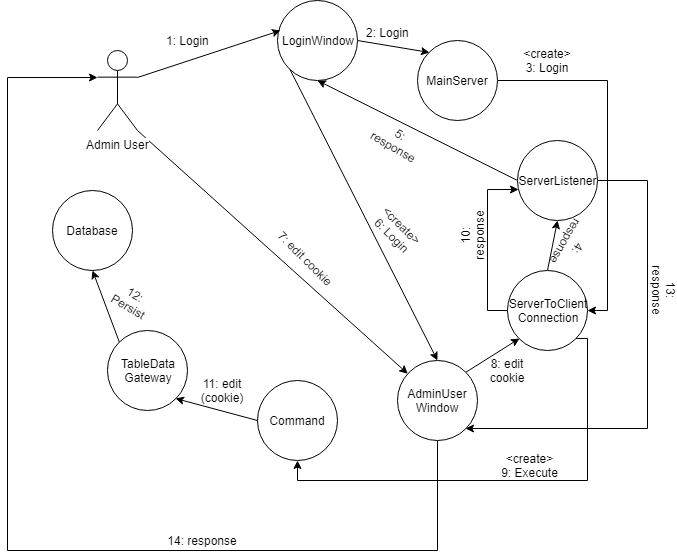

The diagram above was exported from draw.io. Its source (the exported page's mxGraphModel, read from the mxfile embedded in the PNG):
<mxGraphModel dx="840" dy="435" grid="1" gridSize="10" guides="1" tooltips="1" connect="1" arrows="1" fold="1" page="1" pageScale="1" pageWidth="827" pageHeight="1169" math="0" shadow="0">
  <root>
    <mxCell id="0" />
    <mxCell id="1" parent="0" />
    <mxCell id="kDoaHcHjISG1-mm-FvO2-11" style="rounded=0;orthogonalLoop=1;jettySize=auto;html=1;exitX=1;exitY=0.5;exitDx=0;exitDy=0;entryX=0;entryY=0;entryDx=0;entryDy=0;" edge="1" parent="1" source="kDoaHcHjISG1-mm-FvO2-1" target="kDoaHcHjISG1-mm-FvO2-3">
      <mxGeometry relative="1" as="geometry" />
    </mxCell>
    <mxCell id="kDoaHcHjISG1-mm-FvO2-12" value="2: Login" style="text;html=1;resizable=0;points=[];align=center;verticalAlign=middle;labelBackgroundColor=#ffffff;" vertex="1" connectable="0" parent="kDoaHcHjISG1-mm-FvO2-11">
      <mxGeometry x="-0.4775" y="-5" relative="1" as="geometry">
        <mxPoint x="12" y="-17" as="offset" />
      </mxGeometry>
    </mxCell>
    <mxCell id="kDoaHcHjISG1-mm-FvO2-21" style="edgeStyle=none;rounded=0;orthogonalLoop=1;jettySize=auto;html=1;exitX=0;exitY=1;exitDx=0;exitDy=0;entryX=0.5;entryY=0;entryDx=0;entryDy=0;" edge="1" parent="1" source="kDoaHcHjISG1-mm-FvO2-1" target="kDoaHcHjISG1-mm-FvO2-6">
      <mxGeometry relative="1" as="geometry" />
    </mxCell>
    <mxCell id="kDoaHcHjISG1-mm-FvO2-1" value="LoginWindow" style="ellipse;whiteSpace=wrap;html=1;aspect=fixed;" vertex="1" parent="1">
      <mxGeometry x="440" y="30" width="80" height="80" as="geometry" />
    </mxCell>
    <mxCell id="kDoaHcHjISG1-mm-FvO2-13" style="edgeStyle=none;rounded=0;orthogonalLoop=1;jettySize=auto;html=1;exitX=1;exitY=0.3333333333333333;exitDx=0;exitDy=0;exitPerimeter=0;entryX=0.038;entryY=0.375;entryDx=0;entryDy=0;entryPerimeter=0;" edge="1" parent="1" source="kDoaHcHjISG1-mm-FvO2-2" target="kDoaHcHjISG1-mm-FvO2-1">
      <mxGeometry relative="1" as="geometry" />
    </mxCell>
    <mxCell id="kDoaHcHjISG1-mm-FvO2-14" value="1: Login" style="text;html=1;resizable=0;points=[];align=center;verticalAlign=middle;labelBackgroundColor=#ffffff;" vertex="1" connectable="0" parent="kDoaHcHjISG1-mm-FvO2-13">
      <mxGeometry x="-0.2396" y="1" relative="1" as="geometry">
        <mxPoint x="-4" y="-18.5" as="offset" />
      </mxGeometry>
    </mxCell>
    <mxCell id="kDoaHcHjISG1-mm-FvO2-23" style="edgeStyle=none;rounded=0;orthogonalLoop=1;jettySize=auto;html=1;exitX=1;exitY=1;exitDx=0;exitDy=0;exitPerimeter=0;" edge="1" parent="1" source="kDoaHcHjISG1-mm-FvO2-2" target="kDoaHcHjISG1-mm-FvO2-6">
      <mxGeometry relative="1" as="geometry" />
    </mxCell>
    <mxCell id="kDoaHcHjISG1-mm-FvO2-2" value="Admin User" style="shape=umlActor;verticalLabelPosition=bottom;labelBackgroundColor=#ffffff;verticalAlign=top;html=1;outlineConnect=0;" vertex="1" parent="1">
      <mxGeometry x="260" y="80" width="40" height="80" as="geometry" />
    </mxCell>
    <mxCell id="kDoaHcHjISG1-mm-FvO2-15" style="edgeStyle=orthogonalEdgeStyle;rounded=0;orthogonalLoop=1;jettySize=auto;html=1;exitX=1;exitY=0.5;exitDx=0;exitDy=0;entryX=1;entryY=0.5;entryDx=0;entryDy=0;" edge="1" parent="1" source="kDoaHcHjISG1-mm-FvO2-3" target="kDoaHcHjISG1-mm-FvO2-5">
      <mxGeometry relative="1" as="geometry" />
    </mxCell>
    <mxCell id="kDoaHcHjISG1-mm-FvO2-3" value="MainServer" style="ellipse;whiteSpace=wrap;html=1;aspect=fixed;" vertex="1" parent="1">
      <mxGeometry x="580" y="70" width="80" height="80" as="geometry" />
    </mxCell>
    <mxCell id="kDoaHcHjISG1-mm-FvO2-19" style="edgeStyle=none;rounded=0;orthogonalLoop=1;jettySize=auto;html=1;exitX=0;exitY=0.5;exitDx=0;exitDy=0;entryX=0.5;entryY=1;entryDx=0;entryDy=0;" edge="1" parent="1" source="kDoaHcHjISG1-mm-FvO2-4" target="kDoaHcHjISG1-mm-FvO2-1">
      <mxGeometry relative="1" as="geometry" />
    </mxCell>
    <mxCell id="kDoaHcHjISG1-mm-FvO2-37" style="edgeStyle=orthogonalEdgeStyle;rounded=0;orthogonalLoop=1;jettySize=auto;html=1;exitX=1;exitY=0.5;exitDx=0;exitDy=0;entryX=1;entryY=1;entryDx=0;entryDy=0;" edge="1" parent="1" source="kDoaHcHjISG1-mm-FvO2-4" target="kDoaHcHjISG1-mm-FvO2-6">
      <mxGeometry relative="1" as="geometry">
        <Array as="points">
          <mxPoint x="810" y="210" />
          <mxPoint x="810" y="458" />
        </Array>
      </mxGeometry>
    </mxCell>
    <mxCell id="kDoaHcHjISG1-mm-FvO2-4" value="ServerListener" style="ellipse;whiteSpace=wrap;html=1;aspect=fixed;" vertex="1" parent="1">
      <mxGeometry x="680" y="170" width="80" height="80" as="geometry" />
    </mxCell>
    <mxCell id="kDoaHcHjISG1-mm-FvO2-17" style="rounded=0;orthogonalLoop=1;jettySize=auto;html=1;exitX=0.5;exitY=0;exitDx=0;exitDy=0;entryX=0.5;entryY=1;entryDx=0;entryDy=0;" edge="1" parent="1" source="kDoaHcHjISG1-mm-FvO2-5" target="kDoaHcHjISG1-mm-FvO2-4">
      <mxGeometry relative="1" as="geometry" />
    </mxCell>
    <mxCell id="kDoaHcHjISG1-mm-FvO2-27" style="edgeStyle=orthogonalEdgeStyle;rounded=0;orthogonalLoop=1;jettySize=auto;html=1;exitX=1;exitY=1;exitDx=0;exitDy=0;entryX=0.5;entryY=1;entryDx=0;entryDy=0;" edge="1" parent="1" source="kDoaHcHjISG1-mm-FvO2-5" target="kDoaHcHjISG1-mm-FvO2-7">
      <mxGeometry relative="1" as="geometry">
        <Array as="points">
          <mxPoint x="750" y="368" />
          <mxPoint x="750" y="510" />
          <mxPoint x="460" y="510" />
        </Array>
      </mxGeometry>
    </mxCell>
    <mxCell id="kDoaHcHjISG1-mm-FvO2-29" style="edgeStyle=orthogonalEdgeStyle;rounded=0;orthogonalLoop=1;jettySize=auto;html=1;exitX=0;exitY=0.5;exitDx=0;exitDy=0;entryX=0.013;entryY=0.613;entryDx=0;entryDy=0;entryPerimeter=0;" edge="1" parent="1" source="kDoaHcHjISG1-mm-FvO2-5" target="kDoaHcHjISG1-mm-FvO2-4">
      <mxGeometry relative="1" as="geometry" />
    </mxCell>
    <mxCell id="kDoaHcHjISG1-mm-FvO2-5" value="ServerToClient&lt;br&gt;Connection" style="ellipse;whiteSpace=wrap;html=1;aspect=fixed;" vertex="1" parent="1">
      <mxGeometry x="670" y="300" width="80" height="80" as="geometry" />
    </mxCell>
    <mxCell id="kDoaHcHjISG1-mm-FvO2-25" style="edgeStyle=none;rounded=0;orthogonalLoop=1;jettySize=auto;html=1;exitX=1;exitY=0;exitDx=0;exitDy=0;entryX=0;entryY=1;entryDx=0;entryDy=0;" edge="1" parent="1" source="kDoaHcHjISG1-mm-FvO2-6" target="kDoaHcHjISG1-mm-FvO2-5">
      <mxGeometry relative="1" as="geometry" />
    </mxCell>
    <mxCell id="kDoaHcHjISG1-mm-FvO2-39" style="edgeStyle=orthogonalEdgeStyle;rounded=0;orthogonalLoop=1;jettySize=auto;html=1;exitX=0.5;exitY=1;exitDx=0;exitDy=0;entryX=0;entryY=0.3333333333333333;entryDx=0;entryDy=0;entryPerimeter=0;" edge="1" parent="1" source="kDoaHcHjISG1-mm-FvO2-6" target="kDoaHcHjISG1-mm-FvO2-2">
      <mxGeometry relative="1" as="geometry">
        <Array as="points">
          <mxPoint x="600" y="580" />
          <mxPoint x="170" y="580" />
          <mxPoint x="170" y="107" />
        </Array>
      </mxGeometry>
    </mxCell>
    <mxCell id="kDoaHcHjISG1-mm-FvO2-6" value="AdminUser&lt;br&gt;Window&lt;br&gt;" style="ellipse;whiteSpace=wrap;html=1;aspect=fixed;" vertex="1" parent="1">
      <mxGeometry x="560" y="390" width="80" height="80" as="geometry" />
    </mxCell>
    <mxCell id="kDoaHcHjISG1-mm-FvO2-31" style="rounded=0;orthogonalLoop=1;jettySize=auto;html=1;exitX=0;exitY=0.5;exitDx=0;exitDy=0;entryX=1;entryY=1;entryDx=0;entryDy=0;" edge="1" parent="1" source="kDoaHcHjISG1-mm-FvO2-7" target="kDoaHcHjISG1-mm-FvO2-8">
      <mxGeometry relative="1" as="geometry" />
    </mxCell>
    <mxCell id="kDoaHcHjISG1-mm-FvO2-7" value="Command" style="ellipse;whiteSpace=wrap;html=1;aspect=fixed;" vertex="1" parent="1">
      <mxGeometry x="420" y="410" width="80" height="80" as="geometry" />
    </mxCell>
    <mxCell id="kDoaHcHjISG1-mm-FvO2-33" style="edgeStyle=none;rounded=0;orthogonalLoop=1;jettySize=auto;html=1;exitX=0;exitY=0;exitDx=0;exitDy=0;entryX=0.5;entryY=1;entryDx=0;entryDy=0;" edge="1" parent="1" source="kDoaHcHjISG1-mm-FvO2-8" target="kDoaHcHjISG1-mm-FvO2-9">
      <mxGeometry relative="1" as="geometry" />
    </mxCell>
    <mxCell id="kDoaHcHjISG1-mm-FvO2-8" value="TableData&lt;br&gt;Gateway&lt;br&gt;" style="ellipse;whiteSpace=wrap;html=1;aspect=fixed;" vertex="1" parent="1">
      <mxGeometry x="270" y="360" width="80" height="80" as="geometry" />
    </mxCell>
    <mxCell id="kDoaHcHjISG1-mm-FvO2-9" value="Database" style="ellipse;whiteSpace=wrap;html=1;aspect=fixed;" vertex="1" parent="1">
      <mxGeometry x="215" y="220" width="80" height="80" as="geometry" />
    </mxCell>
    <mxCell id="kDoaHcHjISG1-mm-FvO2-16" value="&amp;lt;create&amp;gt;&lt;br&gt;3: Login&lt;br&gt;" style="text;html=1;strokeColor=none;fillColor=none;align=center;verticalAlign=middle;whiteSpace=wrap;rounded=0;" vertex="1" parent="1">
      <mxGeometry x="685" y="80" width="50" height="20" as="geometry" />
    </mxCell>
    <mxCell id="kDoaHcHjISG1-mm-FvO2-18" value="4: response" style="text;html=1;strokeColor=none;fillColor=none;align=center;verticalAlign=middle;whiteSpace=wrap;rounded=0;rotation=120;" vertex="1" parent="1">
      <mxGeometry x="710" y="265" width="50" height="20" as="geometry" />
    </mxCell>
    <mxCell id="kDoaHcHjISG1-mm-FvO2-20" value="5: response" style="text;html=1;strokeColor=none;fillColor=none;align=center;verticalAlign=middle;whiteSpace=wrap;rounded=0;rotation=30;" vertex="1" parent="1">
      <mxGeometry x="540" y="160" width="40" height="20" as="geometry" />
    </mxCell>
    <mxCell id="kDoaHcHjISG1-mm-FvO2-22" value="&amp;lt;create&amp;gt;&lt;br&gt;6: Login&lt;br&gt;" style="text;html=1;strokeColor=none;fillColor=none;align=center;verticalAlign=middle;whiteSpace=wrap;rounded=0;rotation=45;" vertex="1" parent="1">
      <mxGeometry x="540" y="250" width="40" height="20" as="geometry" />
    </mxCell>
    <mxCell id="kDoaHcHjISG1-mm-FvO2-24" value="7: edit cookie" style="text;html=1;strokeColor=none;fillColor=none;align=center;verticalAlign=middle;whiteSpace=wrap;rounded=0;rotation=45;" vertex="1" parent="1">
      <mxGeometry x="423" y="278" width="91" height="20" as="geometry" />
    </mxCell>
    <mxCell id="kDoaHcHjISG1-mm-FvO2-26" value="8: edit cookie" style="text;html=1;strokeColor=none;fillColor=none;align=center;verticalAlign=middle;whiteSpace=wrap;rounded=0;" vertex="1" parent="1">
      <mxGeometry x="650" y="390" width="40" height="20" as="geometry" />
    </mxCell>
    <mxCell id="kDoaHcHjISG1-mm-FvO2-28" value="&amp;lt;create&amp;gt;&lt;br&gt;9: Execute" style="text;html=1;strokeColor=none;fillColor=none;align=center;verticalAlign=middle;whiteSpace=wrap;rounded=0;" vertex="1" parent="1">
      <mxGeometry x="645" y="480" width="95" height="30" as="geometry" />
    </mxCell>
    <mxCell id="kDoaHcHjISG1-mm-FvO2-30" value="10: response&lt;br&gt;" style="text;html=1;strokeColor=none;fillColor=none;align=center;verticalAlign=middle;whiteSpace=wrap;rounded=0;rotation=-90;" vertex="1" parent="1">
      <mxGeometry x="600" y="255" width="70" height="20" as="geometry" />
    </mxCell>
    <mxCell id="kDoaHcHjISG1-mm-FvO2-32" value="11: edit (cookie)" style="text;html=1;strokeColor=none;fillColor=none;align=center;verticalAlign=middle;whiteSpace=wrap;rounded=0;" vertex="1" parent="1">
      <mxGeometry x="360" y="410" width="50" height="20" as="geometry" />
    </mxCell>
    <mxCell id="kDoaHcHjISG1-mm-FvO2-36" value="12: Persist" style="text;html=1;strokeColor=none;fillColor=none;align=center;verticalAlign=middle;whiteSpace=wrap;rounded=0;rotation=30;" vertex="1" parent="1">
      <mxGeometry x="270" y="320" width="50" height="20" as="geometry" />
    </mxCell>
    <mxCell id="kDoaHcHjISG1-mm-FvO2-38" value="13: response" style="text;html=1;strokeColor=none;fillColor=none;align=center;verticalAlign=middle;whiteSpace=wrap;rounded=0;rotation=90;" vertex="1" parent="1">
      <mxGeometry x="798" y="310" width="57" height="20" as="geometry" />
    </mxCell>
    <mxCell id="kDoaHcHjISG1-mm-FvO2-40" value="14: response" style="text;html=1;strokeColor=none;fillColor=none;align=center;verticalAlign=middle;whiteSpace=wrap;rounded=0;" vertex="1" parent="1">
      <mxGeometry x="320" y="560" width="90" height="20" as="geometry" />
    </mxCell>
  </root>
</mxGraphModel>